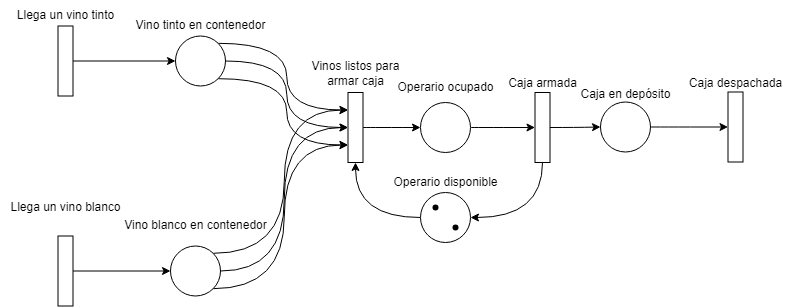

The diagram above was exported from draw.io. Its source (the exported page's mxGraphModel, read from the mxfile embedded in the PNG):
<mxGraphModel dx="1373" dy="728" grid="1" gridSize="10" guides="1" tooltips="1" connect="1" arrows="1" fold="1" page="1" pageScale="1" pageWidth="827" pageHeight="1169" math="0" shadow="0">
  <root>
    <mxCell id="0" />
    <mxCell id="1" parent="0" />
    <mxCell id="egu0Hp2SL4k7IsIZZCaw-9" style="edgeStyle=orthogonalEdgeStyle;rounded=0;orthogonalLoop=1;jettySize=auto;html=1;" edge="1" parent="1" source="egu0Hp2SL4k7IsIZZCaw-1" target="egu0Hp2SL4k7IsIZZCaw-5">
      <mxGeometry relative="1" as="geometry" />
    </mxCell>
    <mxCell id="egu0Hp2SL4k7IsIZZCaw-1" value="" style="rounded=0;whiteSpace=wrap;html=1;rotation=90;fontSize=12;" vertex="1" parent="1">
      <mxGeometry x="50" y="303" width="70" height="15" as="geometry" />
    </mxCell>
    <mxCell id="egu0Hp2SL4k7IsIZZCaw-2" value="Llega un vino tinto" style="text;html=1;align=center;verticalAlign=middle;resizable=0;points=[];autosize=1;strokeColor=none;fillColor=none;fontSize=12;" vertex="1" parent="1">
      <mxGeometry x="25" y="250" width="120" height="30" as="geometry" />
    </mxCell>
    <mxCell id="egu0Hp2SL4k7IsIZZCaw-10" style="edgeStyle=orthogonalEdgeStyle;rounded=0;orthogonalLoop=1;jettySize=auto;html=1;" edge="1" parent="1" source="egu0Hp2SL4k7IsIZZCaw-3" target="egu0Hp2SL4k7IsIZZCaw-7">
      <mxGeometry relative="1" as="geometry" />
    </mxCell>
    <mxCell id="egu0Hp2SL4k7IsIZZCaw-3" value="" style="rounded=0;whiteSpace=wrap;html=1;rotation=90;fontSize=12;" vertex="1" parent="1">
      <mxGeometry x="50" y="513" width="70" height="15" as="geometry" />
    </mxCell>
    <mxCell id="egu0Hp2SL4k7IsIZZCaw-4" value="Llega un vino blanco" style="text;html=1;align=center;verticalAlign=middle;resizable=0;points=[];autosize=1;strokeColor=none;fillColor=none;fontSize=12;" vertex="1" parent="1">
      <mxGeometry x="20" y="442" width="130" height="30" as="geometry" />
    </mxCell>
    <mxCell id="egu0Hp2SL4k7IsIZZCaw-36" style="edgeStyle=orthogonalEdgeStyle;curved=1;rounded=0;orthogonalLoop=1;jettySize=auto;html=1;exitX=1;exitY=0;exitDx=0;exitDy=0;entryX=0.25;entryY=1;entryDx=0;entryDy=0;" edge="1" parent="1" source="egu0Hp2SL4k7IsIZZCaw-5" target="egu0Hp2SL4k7IsIZZCaw-12">
      <mxGeometry relative="1" as="geometry" />
    </mxCell>
    <mxCell id="egu0Hp2SL4k7IsIZZCaw-37" style="edgeStyle=orthogonalEdgeStyle;curved=1;rounded=0;orthogonalLoop=1;jettySize=auto;html=1;exitX=1;exitY=0.5;exitDx=0;exitDy=0;entryX=0.5;entryY=1;entryDx=0;entryDy=0;" edge="1" parent="1" source="egu0Hp2SL4k7IsIZZCaw-5" target="egu0Hp2SL4k7IsIZZCaw-12">
      <mxGeometry relative="1" as="geometry" />
    </mxCell>
    <mxCell id="egu0Hp2SL4k7IsIZZCaw-38" style="edgeStyle=orthogonalEdgeStyle;curved=1;rounded=0;orthogonalLoop=1;jettySize=auto;html=1;exitX=1;exitY=1;exitDx=0;exitDy=0;entryX=0.75;entryY=1;entryDx=0;entryDy=0;" edge="1" parent="1" source="egu0Hp2SL4k7IsIZZCaw-5" target="egu0Hp2SL4k7IsIZZCaw-12">
      <mxGeometry relative="1" as="geometry" />
    </mxCell>
    <mxCell id="egu0Hp2SL4k7IsIZZCaw-5" value="" style="ellipse;whiteSpace=wrap;html=1;aspect=fixed;fontSize=12;" vertex="1" parent="1">
      <mxGeometry x="195" y="285.4999999999998" width="50" height="50" as="geometry" />
    </mxCell>
    <mxCell id="egu0Hp2SL4k7IsIZZCaw-6" value="&lt;font style=&quot;font-size: 12px;&quot;&gt;Vino tinto en contenedor&lt;/font&gt;" style="text;html=1;align=center;verticalAlign=middle;resizable=0;points=[];autosize=1;strokeColor=none;fillColor=none;fontSize=12;" vertex="1" parent="1">
      <mxGeometry x="145" y="259.9999999999998" width="150" height="30" as="geometry" />
    </mxCell>
    <mxCell id="egu0Hp2SL4k7IsIZZCaw-39" style="edgeStyle=orthogonalEdgeStyle;curved=1;rounded=0;orthogonalLoop=1;jettySize=auto;html=1;exitX=1;exitY=0;exitDx=0;exitDy=0;entryX=0.25;entryY=1;entryDx=0;entryDy=0;" edge="1" parent="1" source="egu0Hp2SL4k7IsIZZCaw-7" target="egu0Hp2SL4k7IsIZZCaw-12">
      <mxGeometry relative="1" as="geometry" />
    </mxCell>
    <mxCell id="egu0Hp2SL4k7IsIZZCaw-40" style="edgeStyle=orthogonalEdgeStyle;curved=1;rounded=0;orthogonalLoop=1;jettySize=auto;html=1;exitX=1;exitY=0.5;exitDx=0;exitDy=0;entryX=0.5;entryY=1;entryDx=0;entryDy=0;" edge="1" parent="1" source="egu0Hp2SL4k7IsIZZCaw-7" target="egu0Hp2SL4k7IsIZZCaw-12">
      <mxGeometry relative="1" as="geometry" />
    </mxCell>
    <mxCell id="egu0Hp2SL4k7IsIZZCaw-41" style="edgeStyle=orthogonalEdgeStyle;curved=1;rounded=0;orthogonalLoop=1;jettySize=auto;html=1;exitX=1;exitY=1;exitDx=0;exitDy=0;entryX=0.75;entryY=1;entryDx=0;entryDy=0;" edge="1" parent="1" source="egu0Hp2SL4k7IsIZZCaw-7" target="egu0Hp2SL4k7IsIZZCaw-12">
      <mxGeometry relative="1" as="geometry" />
    </mxCell>
    <mxCell id="egu0Hp2SL4k7IsIZZCaw-7" value="" style="ellipse;whiteSpace=wrap;html=1;aspect=fixed;fontSize=12;" vertex="1" parent="1">
      <mxGeometry x="190" y="495.4999999999998" width="50" height="50" as="geometry" />
    </mxCell>
    <mxCell id="egu0Hp2SL4k7IsIZZCaw-8" value="&lt;font style=&quot;font-size: 12px;&quot;&gt;Vino blanco en contenedor&lt;/font&gt;" style="text;html=1;align=center;verticalAlign=middle;resizable=0;points=[];autosize=1;strokeColor=none;fillColor=none;fontSize=12;" vertex="1" parent="1">
      <mxGeometry x="130" y="459.9999999999998" width="170" height="30" as="geometry" />
    </mxCell>
    <mxCell id="egu0Hp2SL4k7IsIZZCaw-11" style="edgeStyle=orthogonalEdgeStyle;rounded=0;orthogonalLoop=1;jettySize=auto;html=1;curved=1;fontSize=12;" edge="1" source="egu0Hp2SL4k7IsIZZCaw-12" target="egu0Hp2SL4k7IsIZZCaw-14" parent="1">
      <mxGeometry relative="1" as="geometry" />
    </mxCell>
    <mxCell id="egu0Hp2SL4k7IsIZZCaw-12" value="" style="rounded=0;whiteSpace=wrap;html=1;rotation=90;fontSize=12;" vertex="1" parent="1">
      <mxGeometry x="339.9999999999998" y="369.49999999999966" width="70" height="15" as="geometry" />
    </mxCell>
    <mxCell id="egu0Hp2SL4k7IsIZZCaw-13" style="edgeStyle=orthogonalEdgeStyle;rounded=0;orthogonalLoop=1;jettySize=auto;html=1;entryX=0.5;entryY=1;entryDx=0;entryDy=0;curved=1;fontSize=12;" edge="1" source="egu0Hp2SL4k7IsIZZCaw-14" target="egu0Hp2SL4k7IsIZZCaw-19" parent="1">
      <mxGeometry relative="1" as="geometry" />
    </mxCell>
    <mxCell id="egu0Hp2SL4k7IsIZZCaw-14" value="" style="ellipse;whiteSpace=wrap;html=1;aspect=fixed;fontSize=12;" vertex="1" parent="1">
      <mxGeometry x="439.9999999999998" y="351.99999999999966" width="50" height="50" as="geometry" />
    </mxCell>
    <mxCell id="egu0Hp2SL4k7IsIZZCaw-15" value="&lt;font style=&quot;font-size: 12px;&quot;&gt;Operario ocupado&lt;/font&gt;" style="text;html=1;align=center;verticalAlign=middle;resizable=0;points=[];autosize=1;strokeColor=none;fillColor=none;fontSize=12;" vertex="1" parent="1">
      <mxGeometry x="404.9999999999998" y="321.99999999999966" width="120" height="30" as="geometry" />
    </mxCell>
    <mxCell id="egu0Hp2SL4k7IsIZZCaw-16" style="edgeStyle=orthogonalEdgeStyle;rounded=0;orthogonalLoop=1;jettySize=auto;html=1;entryX=1;entryY=0.5;entryDx=0;entryDy=0;curved=1;fontSize=12;" edge="1" source="egu0Hp2SL4k7IsIZZCaw-17" target="egu0Hp2SL4k7IsIZZCaw-12" parent="1">
      <mxGeometry relative="1" as="geometry" />
    </mxCell>
    <mxCell id="egu0Hp2SL4k7IsIZZCaw-17" value="" style="ellipse;whiteSpace=wrap;html=1;aspect=fixed;fontSize=12;" vertex="1" parent="1">
      <mxGeometry x="439.9999999999998" y="441.99999999999966" width="50" height="50" as="geometry" />
    </mxCell>
    <mxCell id="egu0Hp2SL4k7IsIZZCaw-18" style="edgeStyle=orthogonalEdgeStyle;rounded=0;orthogonalLoop=1;jettySize=auto;html=1;entryX=1;entryY=0.5;entryDx=0;entryDy=0;exitX=1;exitY=0.5;exitDx=0;exitDy=0;curved=1;fontSize=12;" edge="1" source="egu0Hp2SL4k7IsIZZCaw-19" target="egu0Hp2SL4k7IsIZZCaw-17" parent="1">
      <mxGeometry relative="1" as="geometry">
        <mxPoint x="569.9999999999998" y="571.9999999999997" as="sourcePoint" />
      </mxGeometry>
    </mxCell>
    <mxCell id="egu0Hp2SL4k7IsIZZCaw-44" style="edgeStyle=orthogonalEdgeStyle;curved=1;rounded=0;orthogonalLoop=1;jettySize=auto;html=1;" edge="1" parent="1" source="egu0Hp2SL4k7IsIZZCaw-19" target="egu0Hp2SL4k7IsIZZCaw-42">
      <mxGeometry relative="1" as="geometry" />
    </mxCell>
    <mxCell id="egu0Hp2SL4k7IsIZZCaw-19" value="" style="rounded=0;whiteSpace=wrap;html=1;rotation=90;fontSize=12;" vertex="1" parent="1">
      <mxGeometry x="526.9999999999998" y="369.49999999999966" width="70" height="15" as="geometry" />
    </mxCell>
    <mxCell id="egu0Hp2SL4k7IsIZZCaw-20" value="" style="shape=waypoint;sketch=0;size=6;pointerEvents=1;points=[];fillColor=none;resizable=0;rotatable=0;perimeter=centerPerimeter;snapToPoint=1;allowArrows=0;connectable=0;fontSize=12;" vertex="1" parent="1">
      <mxGeometry x="444.9999999999998" y="446.99999999999966" width="20" height="20" as="geometry" />
    </mxCell>
    <mxCell id="egu0Hp2SL4k7IsIZZCaw-22" value="" style="shape=waypoint;sketch=0;size=6;pointerEvents=1;points=[];fillColor=none;resizable=0;rotatable=0;perimeter=centerPerimeter;snapToPoint=1;allowArrows=0;connectable=0;fontSize=12;" vertex="1" parent="1">
      <mxGeometry x="464.9999999999998" y="466.99999999999966" width="20" height="20" as="geometry" />
    </mxCell>
    <mxCell id="egu0Hp2SL4k7IsIZZCaw-29" value="&lt;font style=&quot;font-size: 12px;&quot;&gt;Vinos listos para&lt;br&gt;armar caja&lt;br&gt;&lt;/font&gt;" style="text;html=1;align=center;verticalAlign=middle;resizable=0;points=[];autosize=1;strokeColor=none;fillColor=none;fontSize=12;" vertex="1" parent="1">
      <mxGeometry x="319.9999999999998" y="302.99999999999966" width="110" height="40" as="geometry" />
    </mxCell>
    <mxCell id="egu0Hp2SL4k7IsIZZCaw-30" value="&lt;font style=&quot;font-size: 12px;&quot;&gt;Caja armada&lt;/font&gt;" style="text;html=1;align=center;verticalAlign=middle;resizable=0;points=[];autosize=1;strokeColor=none;fillColor=none;fontSize=12;" vertex="1" parent="1">
      <mxGeometry x="516.9999999999998" y="317.99999999999966" width="90" height="30" as="geometry" />
    </mxCell>
    <mxCell id="egu0Hp2SL4k7IsIZZCaw-31" value="&lt;font style=&quot;font-size: 12px;&quot;&gt;Operario disponible&lt;/font&gt;" style="text;html=1;align=center;verticalAlign=middle;resizable=0;points=[];autosize=1;strokeColor=none;fillColor=none;fontSize=12;" vertex="1" parent="1">
      <mxGeometry x="399.9999999999998" y="416.99999999999966" width="130" height="30" as="geometry" />
    </mxCell>
    <mxCell id="egu0Hp2SL4k7IsIZZCaw-46" style="edgeStyle=orthogonalEdgeStyle;curved=1;rounded=0;orthogonalLoop=1;jettySize=auto;html=1;entryX=0.5;entryY=1;entryDx=0;entryDy=0;" edge="1" parent="1" source="egu0Hp2SL4k7IsIZZCaw-42" target="egu0Hp2SL4k7IsIZZCaw-47">
      <mxGeometry relative="1" as="geometry">
        <mxPoint x="705" y="376" as="targetPoint" />
      </mxGeometry>
    </mxCell>
    <mxCell id="egu0Hp2SL4k7IsIZZCaw-42" value="" style="ellipse;whiteSpace=wrap;html=1;aspect=fixed;fontSize=12;" vertex="1" parent="1">
      <mxGeometry x="620" y="351.4999999999998" width="50" height="50" as="geometry" />
    </mxCell>
    <mxCell id="egu0Hp2SL4k7IsIZZCaw-43" value="&lt;font style=&quot;font-size: 12px;&quot;&gt;Caja en depósito&lt;/font&gt;" style="text;html=1;align=center;verticalAlign=middle;resizable=0;points=[];autosize=1;strokeColor=none;fillColor=none;fontSize=12;" vertex="1" parent="1">
      <mxGeometry x="590" y="328.9999999999998" width="110" height="30" as="geometry" />
    </mxCell>
    <mxCell id="egu0Hp2SL4k7IsIZZCaw-47" value="" style="rounded=0;whiteSpace=wrap;html=1;rotation=90;fontSize=12;" vertex="1" parent="1">
      <mxGeometry x="720" y="369" width="70" height="15" as="geometry" />
    </mxCell>
    <mxCell id="egu0Hp2SL4k7IsIZZCaw-48" value="&lt;font style=&quot;font-size: 12px;&quot;&gt;Caja despachada&lt;/font&gt;" style="text;html=1;align=center;verticalAlign=middle;resizable=0;points=[];autosize=1;strokeColor=none;fillColor=none;fontSize=12;" vertex="1" parent="1">
      <mxGeometry x="695" y="318" width="120" height="30" as="geometry" />
    </mxCell>
  </root>
</mxGraphModel>